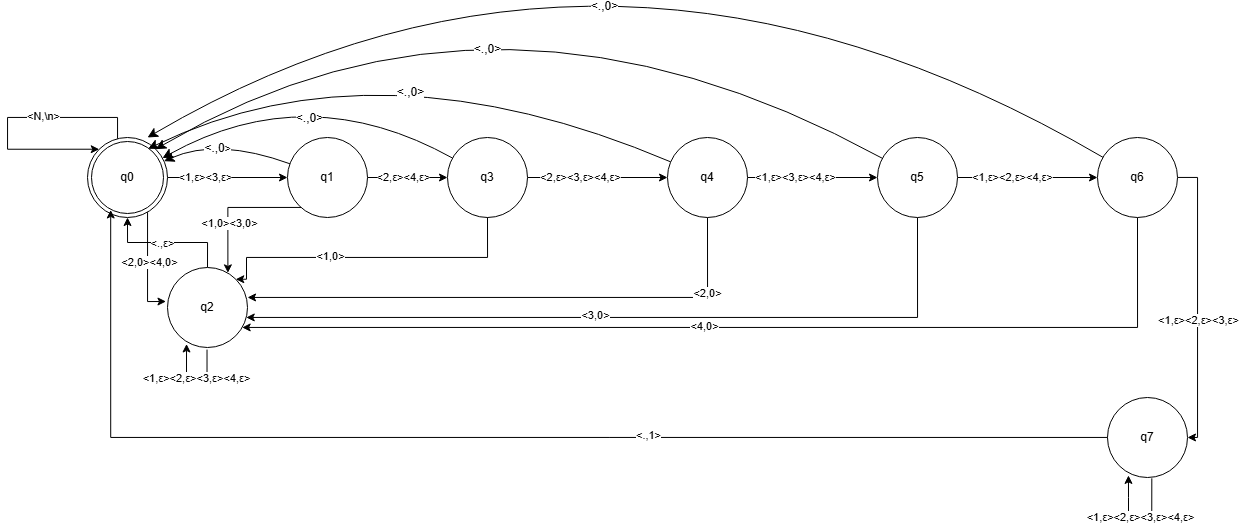

The diagram above was exported from draw.io. Its source (the exported page's mxGraphModel, read from the mxfile embedded in the PNG):
<mxGraphModel dx="1753" dy="837" grid="1" gridSize="10" guides="1" tooltips="1" connect="1" arrows="1" fold="1" page="1" pageScale="1" pageWidth="850" pageHeight="1100" math="0" shadow="0">
  <root>
    <mxCell id="0" />
    <mxCell id="1" parent="0" />
    <mxCell id="yaTMqix3UDZyCFIReUWa-30" value="" style="edgeStyle=orthogonalEdgeStyle;rounded=0;orthogonalLoop=1;jettySize=auto;html=1;" parent="1" source="yaTMqix3UDZyCFIReUWa-28" target="yaTMqix3UDZyCFIReUWa-29" edge="1">
      <mxGeometry relative="1" as="geometry" />
    </mxCell>
    <mxCell id="yaTMqix3UDZyCFIReUWa-31" value="&amp;lt;1,ε&amp;gt;&amp;lt;3,ε&amp;gt;" style="edgeLabel;html=1;align=center;verticalAlign=middle;resizable=0;points=[];" parent="yaTMqix3UDZyCFIReUWa-30" connectable="0" vertex="1">
      <mxGeometry x="-0.3649" y="1" relative="1" as="geometry">
        <mxPoint as="offset" />
      </mxGeometry>
    </mxCell>
    <mxCell id="JvSTt32TYDhQ9o4bTnC2-2" value="" style="edgeStyle=orthogonalEdgeStyle;rounded=0;orthogonalLoop=1;jettySize=auto;html=1;entryX=-0.019;entryY=0.425;entryDx=0;entryDy=0;entryPerimeter=0;" parent="1" source="yaTMqix3UDZyCFIReUWa-28" target="JvSTt32TYDhQ9o4bTnC2-1" edge="1">
      <mxGeometry relative="1" as="geometry">
        <Array as="points">
          <mxPoint x="210" y="554" />
        </Array>
      </mxGeometry>
    </mxCell>
    <mxCell id="JvSTt32TYDhQ9o4bTnC2-3" value="&amp;lt;2,0&amp;gt;&amp;lt;4,0&amp;gt;" style="edgeLabel;html=1;align=center;verticalAlign=middle;resizable=0;points=[];" parent="JvSTt32TYDhQ9o4bTnC2-2" connectable="0" vertex="1">
      <mxGeometry x="-0.0847" y="1" relative="1" as="geometry">
        <mxPoint as="offset" />
      </mxGeometry>
    </mxCell>
    <mxCell id="yaTMqix3UDZyCFIReUWa-28" value="q0" style="ellipse;shape=doubleEllipse;whiteSpace=wrap;html=1;aspect=fixed;" parent="1" vertex="1">
      <mxGeometry x="150" y="390" width="80" height="80" as="geometry" />
    </mxCell>
    <mxCell id="bqq4pobvyFyUTtmEl6T7-3" value="" style="edgeStyle=orthogonalEdgeStyle;rounded=0;orthogonalLoop=1;jettySize=auto;html=1;" parent="1" source="yaTMqix3UDZyCFIReUWa-29" target="bqq4pobvyFyUTtmEl6T7-2" edge="1">
      <mxGeometry relative="1" as="geometry" />
    </mxCell>
    <mxCell id="bqq4pobvyFyUTtmEl6T7-4" value="&amp;lt;2,ε&amp;gt;&amp;lt;4,ε&amp;gt;" style="edgeLabel;html=1;align=center;verticalAlign=middle;resizable=0;points=[];" parent="bqq4pobvyFyUTtmEl6T7-3" connectable="0" vertex="1">
      <mxGeometry x="-0.1181" y="1" relative="1" as="geometry">
        <mxPoint as="offset" />
      </mxGeometry>
    </mxCell>
    <mxCell id="dd4LK7eKk0xuSS9ccptO-1" style="edgeStyle=none;curved=1;rounded=0;orthogonalLoop=1;jettySize=auto;html=1;fontSize=12;startSize=8;endSize=8;" edge="1" parent="1" source="yaTMqix3UDZyCFIReUWa-29" target="yaTMqix3UDZyCFIReUWa-28">
      <mxGeometry relative="1" as="geometry">
        <mxPoint x="240" y="390" as="targetPoint" />
        <Array as="points">
          <mxPoint x="280" y="390" />
        </Array>
      </mxGeometry>
    </mxCell>
    <mxCell id="dd4LK7eKk0xuSS9ccptO-2" value="&amp;lt;.,0&lt;span style=&quot;font-size: 10px;&quot;&gt;&amp;gt;&lt;/span&gt;" style="edgeLabel;html=1;align=center;verticalAlign=middle;resizable=0;points=[];fontSize=12;" vertex="1" connectable="0" parent="dd4LK7eKk0xuSS9ccptO-1">
      <mxGeometry x="0.2851" y="21" relative="1" as="geometry">
        <mxPoint y="-13" as="offset" />
      </mxGeometry>
    </mxCell>
    <mxCell id="yaTMqix3UDZyCFIReUWa-29" value="q1" style="ellipse;whiteSpace=wrap;html=1;" parent="1" vertex="1">
      <mxGeometry x="350" y="390" width="80" height="80" as="geometry" />
    </mxCell>
    <mxCell id="JvSTt32TYDhQ9o4bTnC2-4" style="edgeStyle=orthogonalEdgeStyle;rounded=0;orthogonalLoop=1;jettySize=auto;html=1;" parent="1" source="JvSTt32TYDhQ9o4bTnC2-1" target="yaTMqix3UDZyCFIReUWa-28" edge="1">
      <mxGeometry relative="1" as="geometry" />
    </mxCell>
    <mxCell id="JvSTt32TYDhQ9o4bTnC2-5" value="&amp;lt;.,ε&amp;gt;" style="edgeLabel;html=1;align=center;verticalAlign=middle;resizable=0;points=[];" parent="JvSTt32TYDhQ9o4bTnC2-4" connectable="0" vertex="1">
      <mxGeometry x="0.0817" relative="1" as="geometry">
        <mxPoint as="offset" />
      </mxGeometry>
    </mxCell>
    <mxCell id="JvSTt32TYDhQ9o4bTnC2-1" value="q2" style="ellipse;whiteSpace=wrap;html=1;" parent="1" vertex="1">
      <mxGeometry x="230" y="520" width="80" height="80" as="geometry" />
    </mxCell>
    <mxCell id="JvSTt32TYDhQ9o4bTnC2-6" style="edgeStyle=orthogonalEdgeStyle;rounded=0;orthogonalLoop=1;jettySize=auto;html=1;entryX=0.755;entryY=0.067;entryDx=0;entryDy=0;entryPerimeter=0;" parent="1" source="yaTMqix3UDZyCFIReUWa-29" target="JvSTt32TYDhQ9o4bTnC2-1" edge="1">
      <mxGeometry relative="1" as="geometry">
        <Array as="points">
          <mxPoint x="290" y="460" />
        </Array>
      </mxGeometry>
    </mxCell>
    <mxCell id="JvSTt32TYDhQ9o4bTnC2-7" value="&amp;lt;1,0&amp;gt;&amp;lt;3,0&amp;gt;" style="edgeLabel;html=1;align=center;verticalAlign=middle;resizable=0;points=[];" parent="JvSTt32TYDhQ9o4bTnC2-6" connectable="0" vertex="1">
      <mxGeometry x="0.2745" y="1" relative="1" as="geometry">
        <mxPoint as="offset" />
      </mxGeometry>
    </mxCell>
    <mxCell id="JvSTt32TYDhQ9o4bTnC2-8" style="edgeStyle=orthogonalEdgeStyle;rounded=0;orthogonalLoop=1;jettySize=auto;html=1;entryX=0.238;entryY=0.956;entryDx=0;entryDy=0;entryPerimeter=0;exitX=0.494;exitY=1.026;exitDx=0;exitDy=0;exitPerimeter=0;" parent="1" source="JvSTt32TYDhQ9o4bTnC2-1" target="JvSTt32TYDhQ9o4bTnC2-1" edge="1">
      <mxGeometry relative="1" as="geometry">
        <Array as="points">
          <mxPoint x="270" y="630" />
          <mxPoint x="249" y="630" />
        </Array>
      </mxGeometry>
    </mxCell>
    <mxCell id="bqq4pobvyFyUTtmEl6T7-1" value="&amp;lt;1,ε&amp;gt;&amp;lt;2,ε&amp;gt;&amp;lt;3,ε&amp;gt;&amp;lt;4,ε&amp;gt;" style="edgeLabel;html=1;align=center;verticalAlign=middle;resizable=0;points=[];" parent="JvSTt32TYDhQ9o4bTnC2-8" connectable="0" vertex="1">
      <mxGeometry x="-0.0419" y="1" relative="1" as="geometry">
        <mxPoint as="offset" />
      </mxGeometry>
    </mxCell>
    <mxCell id="bqq4pobvyFyUTtmEl6T7-8" value="" style="edgeStyle=orthogonalEdgeStyle;rounded=0;orthogonalLoop=1;jettySize=auto;html=1;" parent="1" source="bqq4pobvyFyUTtmEl6T7-2" target="bqq4pobvyFyUTtmEl6T7-7" edge="1">
      <mxGeometry relative="1" as="geometry" />
    </mxCell>
    <mxCell id="bqq4pobvyFyUTtmEl6T7-9" value="&amp;lt;2,ε&amp;gt;&amp;lt;3,ε&amp;gt;&amp;lt;4,ε&amp;gt;" style="edgeLabel;html=1;align=center;verticalAlign=middle;resizable=0;points=[];" parent="bqq4pobvyFyUTtmEl6T7-8" connectable="0" vertex="1">
      <mxGeometry x="-0.25" y="1" relative="1" as="geometry">
        <mxPoint as="offset" />
      </mxGeometry>
    </mxCell>
    <mxCell id="dd4LK7eKk0xuSS9ccptO-3" style="edgeStyle=none;curved=1;rounded=0;orthogonalLoop=1;jettySize=auto;html=1;fontSize=12;startSize=8;endSize=8;" edge="1" parent="1" source="bqq4pobvyFyUTtmEl6T7-2" target="yaTMqix3UDZyCFIReUWa-28">
      <mxGeometry relative="1" as="geometry">
        <Array as="points">
          <mxPoint x="370" y="330" />
        </Array>
      </mxGeometry>
    </mxCell>
    <mxCell id="dd4LK7eKk0xuSS9ccptO-4" value="&amp;lt;.,0&amp;gt;" style="edgeLabel;html=1;align=center;verticalAlign=middle;resizable=0;points=[];fontSize=12;" vertex="1" connectable="0" parent="dd4LK7eKk0xuSS9ccptO-3">
      <mxGeometry x="-0.1265" y="35" relative="1" as="geometry">
        <mxPoint as="offset" />
      </mxGeometry>
    </mxCell>
    <mxCell id="bqq4pobvyFyUTtmEl6T7-2" value="q3" style="ellipse;whiteSpace=wrap;html=1;" parent="1" vertex="1">
      <mxGeometry x="510" y="390" width="80" height="80" as="geometry" />
    </mxCell>
    <mxCell id="bqq4pobvyFyUTtmEl6T7-5" style="edgeStyle=orthogonalEdgeStyle;rounded=0;orthogonalLoop=1;jettySize=auto;html=1;entryX=1;entryY=0;entryDx=0;entryDy=0;" parent="1" source="bqq4pobvyFyUTtmEl6T7-2" target="JvSTt32TYDhQ9o4bTnC2-1" edge="1">
      <mxGeometry relative="1" as="geometry">
        <Array as="points">
          <mxPoint x="550" y="510" />
          <mxPoint x="309" y="510" />
          <mxPoint x="309" y="532" />
        </Array>
      </mxGeometry>
    </mxCell>
    <mxCell id="bqq4pobvyFyUTtmEl6T7-6" value="&amp;lt;1,0&amp;gt;" style="edgeLabel;html=1;align=center;verticalAlign=middle;resizable=0;points=[];" parent="bqq4pobvyFyUTtmEl6T7-5" connectable="0" vertex="1">
      <mxGeometry x="0.2611" y="-1" relative="1" as="geometry">
        <mxPoint as="offset" />
      </mxGeometry>
    </mxCell>
    <mxCell id="bqq4pobvyFyUTtmEl6T7-10" style="edgeStyle=orthogonalEdgeStyle;rounded=0;orthogonalLoop=1;jettySize=auto;html=1;" parent="1" source="bqq4pobvyFyUTtmEl6T7-7" edge="1">
      <mxGeometry relative="1" as="geometry">
        <mxPoint x="310" y="550" as="targetPoint" />
        <Array as="points">
          <mxPoint x="770" y="550" />
          <mxPoint x="310" y="550" />
        </Array>
      </mxGeometry>
    </mxCell>
    <mxCell id="bqq4pobvyFyUTtmEl6T7-11" value="&amp;lt;2,0&amp;gt;" style="edgeLabel;html=1;align=center;verticalAlign=middle;resizable=0;points=[];" parent="bqq4pobvyFyUTtmEl6T7-10" connectable="0" vertex="1">
      <mxGeometry x="-0.7195" y="-1" relative="1" as="geometry">
        <mxPoint as="offset" />
      </mxGeometry>
    </mxCell>
    <mxCell id="bqq4pobvyFyUTtmEl6T7-13" value="" style="edgeStyle=orthogonalEdgeStyle;rounded=0;orthogonalLoop=1;jettySize=auto;html=1;" parent="1" source="bqq4pobvyFyUTtmEl6T7-7" target="bqq4pobvyFyUTtmEl6T7-12" edge="1">
      <mxGeometry relative="1" as="geometry" />
    </mxCell>
    <mxCell id="bqq4pobvyFyUTtmEl6T7-16" value="&amp;lt;1,ε&amp;gt;&amp;lt;3,ε&amp;gt;&amp;lt;4,ε&amp;gt;" style="edgeLabel;html=1;align=center;verticalAlign=middle;resizable=0;points=[];" parent="bqq4pobvyFyUTtmEl6T7-13" connectable="0" vertex="1">
      <mxGeometry x="-0.2733" y="1" relative="1" as="geometry">
        <mxPoint as="offset" />
      </mxGeometry>
    </mxCell>
    <mxCell id="dd4LK7eKk0xuSS9ccptO-5" style="edgeStyle=none;curved=1;rounded=0;orthogonalLoop=1;jettySize=auto;html=1;fontSize=12;startSize=8;endSize=8;entryX=0.758;entryY=0.141;entryDx=0;entryDy=0;entryPerimeter=0;" edge="1" parent="1" source="bqq4pobvyFyUTtmEl6T7-7" target="yaTMqix3UDZyCFIReUWa-28">
      <mxGeometry relative="1" as="geometry">
        <mxPoint x="230" y="400" as="targetPoint" />
        <Array as="points">
          <mxPoint x="440" y="290" />
        </Array>
      </mxGeometry>
    </mxCell>
    <mxCell id="dd4LK7eKk0xuSS9ccptO-6" value="&amp;lt;.,0&amp;gt;" style="edgeLabel;html=1;align=center;verticalAlign=middle;resizable=0;points=[];fontSize=12;" vertex="1" connectable="0" parent="dd4LK7eKk0xuSS9ccptO-5">
      <mxGeometry x="-0.066" y="38" relative="1" as="geometry">
        <mxPoint as="offset" />
      </mxGeometry>
    </mxCell>
    <mxCell id="bqq4pobvyFyUTtmEl6T7-7" value="q4" style="ellipse;whiteSpace=wrap;html=1;" parent="1" vertex="1">
      <mxGeometry x="730" y="390" width="80" height="80" as="geometry" />
    </mxCell>
    <mxCell id="bqq4pobvyFyUTtmEl6T7-14" style="edgeStyle=orthogonalEdgeStyle;rounded=0;orthogonalLoop=1;jettySize=auto;html=1;" parent="1" source="bqq4pobvyFyUTtmEl6T7-12" target="JvSTt32TYDhQ9o4bTnC2-1" edge="1">
      <mxGeometry relative="1" as="geometry">
        <Array as="points">
          <mxPoint x="980" y="570" />
        </Array>
      </mxGeometry>
    </mxCell>
    <mxCell id="bqq4pobvyFyUTtmEl6T7-15" value="&amp;lt;3,0&amp;gt;" style="edgeLabel;html=1;align=center;verticalAlign=middle;resizable=0;points=[];" parent="bqq4pobvyFyUTtmEl6T7-14" connectable="0" vertex="1">
      <mxGeometry x="0.0944" y="-2" relative="1" as="geometry">
        <mxPoint as="offset" />
      </mxGeometry>
    </mxCell>
    <mxCell id="bqq4pobvyFyUTtmEl6T7-18" value="" style="edgeStyle=orthogonalEdgeStyle;rounded=0;orthogonalLoop=1;jettySize=auto;html=1;" parent="1" source="bqq4pobvyFyUTtmEl6T7-12" target="bqq4pobvyFyUTtmEl6T7-17" edge="1">
      <mxGeometry relative="1" as="geometry" />
    </mxCell>
    <mxCell id="bqq4pobvyFyUTtmEl6T7-19" value="&amp;lt;1,ε&amp;gt;&amp;lt;2,ε&amp;gt;&amp;lt;4,ε&amp;gt;" style="edgeLabel;html=1;align=center;verticalAlign=middle;resizable=0;points=[];" parent="bqq4pobvyFyUTtmEl6T7-18" connectable="0" vertex="1">
      <mxGeometry x="-0.2129" y="1" relative="1" as="geometry">
        <mxPoint as="offset" />
      </mxGeometry>
    </mxCell>
    <mxCell id="dd4LK7eKk0xuSS9ccptO-7" style="edgeStyle=none;curved=1;rounded=0;orthogonalLoop=1;jettySize=auto;html=1;fontSize=12;startSize=8;endSize=8;entryX=1;entryY=0;entryDx=0;entryDy=0;" edge="1" parent="1" source="bqq4pobvyFyUTtmEl6T7-12" target="yaTMqix3UDZyCFIReUWa-28">
      <mxGeometry relative="1" as="geometry">
        <mxPoint x="650" y="150" as="targetPoint" />
        <Array as="points">
          <mxPoint x="560" y="200" />
        </Array>
      </mxGeometry>
    </mxCell>
    <mxCell id="dd4LK7eKk0xuSS9ccptO-8" value="&amp;lt;.,0&amp;gt;" style="edgeLabel;html=1;align=center;verticalAlign=middle;resizable=0;points=[];fontSize=12;" vertex="1" connectable="0" parent="dd4LK7eKk0xuSS9ccptO-7">
      <mxGeometry x="0.197" y="82" relative="1" as="geometry">
        <mxPoint as="offset" />
      </mxGeometry>
    </mxCell>
    <mxCell id="bqq4pobvyFyUTtmEl6T7-12" value="q5" style="ellipse;whiteSpace=wrap;html=1;" parent="1" vertex="1">
      <mxGeometry x="940" y="390" width="80" height="80" as="geometry" />
    </mxCell>
    <mxCell id="bqq4pobvyFyUTtmEl6T7-20" style="edgeStyle=orthogonalEdgeStyle;rounded=0;orthogonalLoop=1;jettySize=auto;html=1;" parent="1" source="bqq4pobvyFyUTtmEl6T7-17" target="JvSTt32TYDhQ9o4bTnC2-1" edge="1">
      <mxGeometry relative="1" as="geometry">
        <Array as="points">
          <mxPoint x="1200" y="580" />
        </Array>
      </mxGeometry>
    </mxCell>
    <mxCell id="bqq4pobvyFyUTtmEl6T7-21" value="&amp;lt;4,0&amp;gt;" style="edgeLabel;html=1;align=center;verticalAlign=middle;resizable=0;points=[];" parent="bqq4pobvyFyUTtmEl6T7-20" connectable="0" vertex="1">
      <mxGeometry x="0.0806" y="-2" relative="1" as="geometry">
        <mxPoint y="1" as="offset" />
      </mxGeometry>
    </mxCell>
    <mxCell id="bqq4pobvyFyUTtmEl6T7-23" value="" style="edgeStyle=orthogonalEdgeStyle;rounded=0;orthogonalLoop=1;jettySize=auto;html=1;entryX=1;entryY=0.5;entryDx=0;entryDy=0;" parent="1" source="bqq4pobvyFyUTtmEl6T7-17" target="bqq4pobvyFyUTtmEl6T7-22" edge="1">
      <mxGeometry relative="1" as="geometry">
        <Array as="points">
          <mxPoint x="1260" y="430" />
          <mxPoint x="1260" y="690" />
        </Array>
      </mxGeometry>
    </mxCell>
    <mxCell id="bqq4pobvyFyUTtmEl6T7-24" value="&amp;lt;1,ε&amp;gt;&amp;lt;2,ε&amp;gt;&amp;lt;3,ε&amp;gt;" style="edgeLabel;html=1;align=center;verticalAlign=middle;resizable=0;points=[];" parent="bqq4pobvyFyUTtmEl6T7-23" connectable="0" vertex="1">
      <mxGeometry x="0.1208" relative="1" as="geometry">
        <mxPoint as="offset" />
      </mxGeometry>
    </mxCell>
    <mxCell id="dd4LK7eKk0xuSS9ccptO-10" style="edgeStyle=none;curved=1;rounded=0;orthogonalLoop=1;jettySize=auto;html=1;fontSize=12;startSize=8;endSize=8;" edge="1" parent="1" source="bqq4pobvyFyUTtmEl6T7-17">
      <mxGeometry relative="1" as="geometry">
        <mxPoint x="210" y="390" as="targetPoint" />
        <Array as="points">
          <mxPoint x="670" y="120" />
        </Array>
      </mxGeometry>
    </mxCell>
    <mxCell id="dd4LK7eKk0xuSS9ccptO-11" value="&amp;lt;.,0&amp;gt;" style="edgeLabel;html=1;align=center;verticalAlign=middle;resizable=0;points=[];fontSize=12;" vertex="1" connectable="0" parent="dd4LK7eKk0xuSS9ccptO-10">
      <mxGeometry x="0.17" y="118" relative="1" as="geometry">
        <mxPoint as="offset" />
      </mxGeometry>
    </mxCell>
    <mxCell id="bqq4pobvyFyUTtmEl6T7-17" value="q6" style="ellipse;whiteSpace=wrap;html=1;" parent="1" vertex="1">
      <mxGeometry x="1160" y="390" width="80" height="80" as="geometry" />
    </mxCell>
    <mxCell id="bqq4pobvyFyUTtmEl6T7-22" value="q7" style="ellipse;whiteSpace=wrap;html=1;" parent="1" vertex="1">
      <mxGeometry x="1170" y="650" width="80" height="80" as="geometry" />
    </mxCell>
    <mxCell id="bqq4pobvyFyUTtmEl6T7-25" style="edgeStyle=orthogonalEdgeStyle;rounded=0;orthogonalLoop=1;jettySize=auto;html=1;entryX=0.262;entryY=0.974;entryDx=0;entryDy=0;entryPerimeter=0;exitX=0.554;exitY=1.01;exitDx=0;exitDy=0;exitPerimeter=0;" parent="1" source="bqq4pobvyFyUTtmEl6T7-22" target="bqq4pobvyFyUTtmEl6T7-22" edge="1">
      <mxGeometry relative="1" as="geometry">
        <Array as="points">
          <mxPoint x="1214" y="770" />
          <mxPoint x="1191" y="770" />
          <mxPoint x="1191" y="750" />
        </Array>
      </mxGeometry>
    </mxCell>
    <mxCell id="bqq4pobvyFyUTtmEl6T7-26" value="&amp;lt;1,ε&amp;gt;&amp;lt;2,ε&amp;gt;&amp;lt;3,ε&amp;gt;&amp;lt;4,ε&amp;gt;" style="edgeLabel;html=1;align=center;verticalAlign=middle;resizable=0;points=[];" parent="bqq4pobvyFyUTtmEl6T7-25" connectable="0" vertex="1">
      <mxGeometry x="-0.0239" relative="1" as="geometry">
        <mxPoint as="offset" />
      </mxGeometry>
    </mxCell>
    <mxCell id="bqq4pobvyFyUTtmEl6T7-28" style="edgeStyle=orthogonalEdgeStyle;rounded=0;orthogonalLoop=1;jettySize=auto;html=1;entryX=0.29;entryY=0.906;entryDx=0;entryDy=0;entryPerimeter=0;" parent="1" source="bqq4pobvyFyUTtmEl6T7-22" target="yaTMqix3UDZyCFIReUWa-28" edge="1">
      <mxGeometry relative="1" as="geometry" />
    </mxCell>
    <mxCell id="bqq4pobvyFyUTtmEl6T7-29" value="&amp;lt;.,1&amp;gt;" style="edgeLabel;html=1;align=center;verticalAlign=middle;resizable=0;points=[];" parent="bqq4pobvyFyUTtmEl6T7-28" connectable="0" vertex="1">
      <mxGeometry x="-0.2493" y="-2" relative="1" as="geometry">
        <mxPoint as="offset" />
      </mxGeometry>
    </mxCell>
    <mxCell id="YeCvsjOiv1hW9yx0yvTS-1" style="edgeStyle=orthogonalEdgeStyle;rounded=0;orthogonalLoop=1;jettySize=auto;html=1;entryX=0;entryY=0;entryDx=0;entryDy=0;" parent="1" source="yaTMqix3UDZyCFIReUWa-28" target="yaTMqix3UDZyCFIReUWa-28" edge="1">
      <mxGeometry relative="1" as="geometry">
        <Array as="points">
          <mxPoint x="180" y="370" />
          <mxPoint x="70" y="370" />
          <mxPoint x="70" y="402" />
        </Array>
      </mxGeometry>
    </mxCell>
    <mxCell id="YeCvsjOiv1hW9yx0yvTS-2" value="&amp;lt;N,\n&amp;gt;" style="edgeLabel;html=1;align=center;verticalAlign=middle;resizable=0;points=[];" parent="YeCvsjOiv1hW9yx0yvTS-1" connectable="0" vertex="1">
      <mxGeometry x="-0.2441" y="-1" relative="1" as="geometry">
        <mxPoint as="offset" />
      </mxGeometry>
    </mxCell>
  </root>
</mxGraphModel>